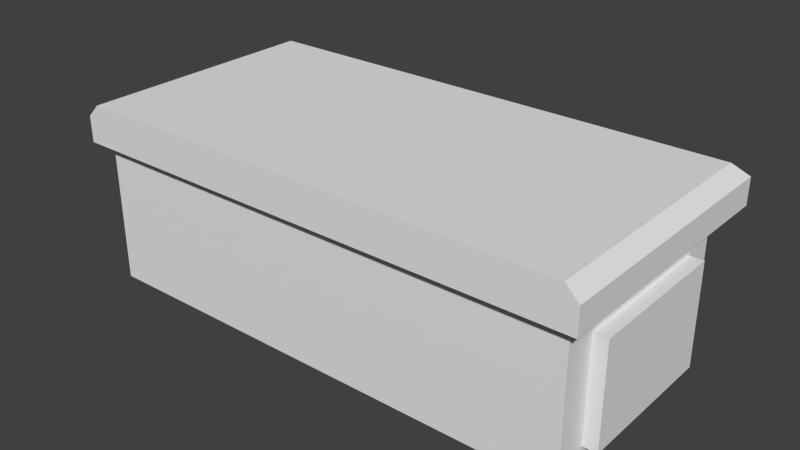 # Source: BigDesk.blend  (saved by Blender 2.68.0; exported with 4.5.12 LTS)
import bpy
from mathutils import Matrix  # noqa: F401  (used for matrix-valued properties, if any)

bpy.ops.wm.read_factory_settings(use_empty=True)
scene = bpy.context.scene
scene.name = 'Scene'

# ---- collections
col_collection_1 = bpy.data.collections.new('Collection 1'); scene.collection.children.link(col_collection_1)

# ---- materials (node trees are filled in below, after node groups)
mat_material = bpy.data.materials.new('Material')
mat_material.alpha_threshold = 0.0
mat_material.use_transparent_shadow = False
mat_material.roughness = 0.5
mat_material.line_color = (0.0, 0.0, 0.0, 1.0)

# ---- material node trees

# ---- world
world_world = bpy.data.worlds.new('World'); scene.world = world_world
world_world.color = (0.05088, 0.05088, 0.05088)
world_world.use_sun_shadow = False
world_world.sun_shadow_jitter_overblur = 0.0
world_world.cycles.sampling_method = 'MANUAL'
world_world.cycles.sample_map_resolution = 256

# ---- meshes
me_cube = bpy.data.meshes.new('Cube')
me_cube.from_pydata([(2.0, 1.0, 1.1), (2.0, -1.0, 1.1), (-2.0, -1.0, 1.1), (-2.0, 1.0, 1.1), (2.0, 1.0, 1.3), (2.0, -1.0, 1.3), (-2.0, -1.0, 1.3), (-2.0, 1.0, 1.3), (-1.9, -1.0, 1.4), (-1.9, 0.9, 1.4), (1.9, 0.9, 1.4), (1.9, -1.0, 1.4), (1.1, 0.6, 5.96e-08), (1.1, 0.7, 5.96e-08), (1.9, 0.7, 5.96e-08), (1.9, -0.9, 5.96e-08), (1.1, 0.6, 1.1), (1.1, 0.7, 1.1), (1.9, 0.7, 1.1), (1.9, -0.9, 1.1), (1.3, 0.9, 5.96e-08), (1.7, 0.9, 5.96e-08), (1.3, 0.9, 1.1), (1.7, 0.9, 1.1), (-1.9, -0.9, 5.96e-08), (-1.9, 0.7, 5.96e-08), (-1.1, 0.7, 5.96e-08), (-1.1, 0.6, 5.96e-08), (-1.9, -0.9, 1.1), (-1.9, 0.7, 1.1), (-1.1, 0.7, 1.1), (-1.1, 0.6, 1.1), (-1.7, 0.9, 5.96e-08), (-1.3, 0.9, 5.96e-08), (-1.7, 0.9, 1.1), (-1.3, 0.9, 1.1), (0.88, 0.6, 0.31), (0.88, 0.6, 0.99), (-0.88, 0.6, 0.31), (-0.88, 0.6, 0.99), (0.88, 0.6887, 0.31), (0.88, 0.6887, 0.99), (-0.88, 0.6887, 0.31), (-0.88, 0.6887, 0.99), (1.9, 0.46, 0.165), (1.9, -0.66, 0.165), (1.9, 0.46, 0.935), (1.9, -0.66, 0.935), (2.004, -0.66, 0.935), (2.004, 0.46, 0.935), (2.004, -0.66, 0.165), (2.004, 0.46, 0.165), (-1.9, -0.66, 0.165), (-1.9, 0.46, 0.165), (-1.9, -0.66, 0.935), (-1.9, 0.46, 0.935), (-2.004, -0.66, 0.165), (-2.004, 0.46, 0.165), (-2.004, -0.66, 0.935), (-2.004, 0.46, 0.935)], [], [(0, 1, 2, 3), (8, 9, 7, 6), (0, 4, 5, 1), (1, 5, 6, 2), (2, 6, 7, 3), (4, 0, 3, 7), (10, 11, 5, 4), (8, 11, 10, 9), (5, 11, 8, 6), (10, 4, 7, 9), (16, 17, 13, 12), (15, 14, 44, 45), (22, 23, 21, 20), (18, 14, 21, 23), (22, 20, 13, 17), (24, 28, 54, 52), (30, 31, 27, 26), (12, 27, 38, 36), (19, 28, 24, 15), (37, 39, 31, 16), (34, 35, 33, 32), (30, 26, 33, 35), (34, 32, 25, 29), (36, 38, 42, 40), (36, 37, 16, 12), (39, 38, 27, 31), (40, 42, 43, 41), (40, 41, 37, 36), (43, 42, 38, 39), (41, 43, 39, 37), (52, 54, 58, 56), (46, 44, 14, 18), (18, 19, 47, 46), (19, 15, 45, 47), (55, 53, 57, 59), (58, 59, 57, 56), (49, 48, 50, 51), (49, 51, 44, 46), (45, 44, 51, 50), (28, 29, 55, 54), (29, 25, 53, 55), (25, 24, 52, 53), (47, 45, 50, 48), (54, 55, 59, 58), (53, 52, 56, 57), (46, 47, 48, 49)])
_uv = me_cube.uv_layers.new(name='UVMap')
_uv.uv.foreach_set('vector', [0.5381, 0.7685, 0.5382, 0.7242, 0.6269, 0.7244, 0.6268, 0.7687, 0.6612, 0.8054, 0.6239, 0.7769, 0.6251, 0.7732, 0.6633, 0.8026, 0.5381, 0.7685, 0.5397, 0.7737, 0.5021, 0.8039, 0.4983, 0.7992, 0.06507, 0.01437, 0.06507, 0.01437, 0.06507, 0.01437, 0.06507, 0.01437, 0.6663, 0.7987, 0.6633, 0.8026, 0.6251, 0.7732, 0.6268, 0.7687, 0.5397, 0.7737, 0.5381, 0.7685, 0.6268, 0.7687, 0.6251, 0.7732, 0.5409, 0.7769, 0.5043, 0.8067, 0.5021, 0.8039, 0.5397, 0.7737, 0.6239, 0.8184, 0.5409, 0.8184, 0.5409, 0.7769, 0.6239, 0.7769, 0.06507, 0.01437, 0.06507, 0.01437, 0.06507, 0.01437, 0.06507, 0.01437, 0.5409, 0.7769, 0.5397, 0.7737, 0.6251, 0.7732, 0.6239, 0.7769, 0.5605, 0.7216, 0.5583, 0.7216, 0.5583, 0.6971, 0.5605, 0.6971, 0.5011, 0.6971, 0.5368, 0.6971, 0.5314, 0.7008, 0.5064, 0.7008, 0.552, 0.7216, 0.5431, 0.7216, 0.5431, 0.6971, 0.552, 0.6971, 0.5368, 0.7216, 0.5368, 0.6971, 0.5431, 0.6971, 0.5431, 0.7216, 0.552, 0.7216, 0.552, 0.6971, 0.5583, 0.6971, 0.5583, 0.7216, 0.669, 0.6971, 0.669, 0.7216, 0.6637, 0.7179, 0.6637, 0.7008, 0.6118, 0.7216, 0.6096, 0.7216, 0.6096, 0.6971, 0.6118, 0.6971, 0.5605, 0.6971, 0.6096, 0.6971, 0.6047, 0.704, 0.5654, 0.704, 0.06507, 0.01437, 0.06507, 0.01437, 0.06507, 0.01437, 0.06507, 0.01437, 0.5654, 0.7192, 0.6047, 0.7192, 0.6096, 0.7216, 0.5605, 0.7216, 0.627, 0.7216, 0.6181, 0.7216, 0.6181, 0.6971, 0.627, 0.6971, 0.6118, 0.7216, 0.6118, 0.6971, 0.6181, 0.6971, 0.6181, 0.7216, 0.627, 0.7216, 0.627, 0.6971, 0.6333, 0.6971, 0.6333, 0.7216, 0.5093, 0.7664, 0.5093, 0.7271, 0.5113, 0.7271, 0.5113, 0.7664, 0.5654, 0.704, 0.5654, 0.7192, 0.5605, 0.7216, 0.5605, 0.6971, 0.6047, 0.7192, 0.6047, 0.704, 0.6096, 0.6971, 0.6096, 0.7216, 0.5113, 0.7664, 0.5113, 0.7271, 0.5265, 0.7271, 0.5265, 0.7664, 0.5113, 0.7664, 0.5265, 0.7664, 0.5265, 0.7683, 0.5113, 0.7683, 0.5265, 0.7271, 0.5113, 0.7271, 0.5113, 0.7251, 0.5265, 0.7251, 0.5265, 0.7664, 0.5265, 0.7271, 0.5284, 0.7271, 0.5284, 0.7664, 0.6653, 0.7512, 0.6653, 0.7683, 0.663, 0.7683, 0.663, 0.7512, 0.5314, 0.7179, 0.5314, 0.7008, 0.5368, 0.6971, 0.5368, 0.7216, 0.5368, 0.7216, 0.5011, 0.7216, 0.5064, 0.7179, 0.5314, 0.7179, 0.5011, 0.7216, 0.5011, 0.6971, 0.5064, 0.7008, 0.5064, 0.7179, 0.6357, 0.7683, 0.6357, 0.7512, 0.6381, 0.7512, 0.6381, 0.7683, 0.663, 0.7683, 0.6381, 0.7683, 0.6381, 0.7512, 0.663, 0.7512, 0.638, 0.7267, 0.6629, 0.7267, 0.6629, 0.7439, 0.638, 0.7439, 0.638, 0.7267, 0.638, 0.7439, 0.6357, 0.7439, 0.6357, 0.7267, 0.6629, 0.7462, 0.638, 0.7462, 0.638, 0.7439, 0.6629, 0.7439, 0.669, 0.7216, 0.6333, 0.7216, 0.6387, 0.7179, 0.6637, 0.7179, 0.6333, 0.7216, 0.6333, 0.6971, 0.6387, 0.7008, 0.6387, 0.7179, 0.6333, 0.6971, 0.669, 0.6971, 0.6637, 0.7008, 0.6387, 0.7008, 0.6653, 0.7267, 0.6653, 0.7439, 0.6629, 0.7439, 0.6629, 0.7267, 0.663, 0.7707, 0.6381, 0.7707, 0.6381, 0.7683, 0.663, 0.7683, 0.6381, 0.7489, 0.663, 0.7489, 0.663, 0.7512, 0.6381, 0.7512, 0.638, 0.7244, 0.6629, 0.7244, 0.6629, 0.7267, 0.638, 0.7267])
me_cube.materials.append(mat_material)
me_cube.use_remesh_preserve_volume = False
me_cube.use_remesh_preserve_attributes = False
me_cube.use_mirror_vertex_groups = False
me_cube.update()

# ---- objects
ob_cube = bpy.data.objects.new('Cube', me_cube)

# ---- transforms, parenting, visibility, modifiers, constraints
ob_cube.location = (0.0, 0.0, 0.0)
ob_cube.lock_rotations_4d = False
ob_cube.empty_display_type = 'ARROWS'
ob_cube.lineart.crease_threshold = 0.0

# ---- collection membership
col_collection_1.objects.link(ob_cube)

# ---- scene / render settings (as saved in the file)
scene.frame_start = 1; scene.frame_end = 250; scene.frame_set(1)
scene.render.engine = 'BLENDER_EEVEE_NEXT'
scene.render.image_settings.color_mode = 'RGB'
scene.render.image_settings.compression = 90
scene.render.resolution_percentage = 50
scene.render.dither_intensity = 0.0
scene.render.bake_margin = 2
scene.render.bake_bias = 0.0
scene.cycles.use_denoising = False
scene.cycles.samples = 10
scene.cycles.sampling_pattern = 'TABULATED_SOBOL'
scene.cycles.light_sampling_threshold = 0.0
scene.cycles.use_adaptive_sampling = False
scene.cycles.use_light_tree = False
scene.cycles.blur_glossy = 0.0
scene.cycles.volume_bounces = 1
scene.cycles.pixel_filter_type = 'GAUSSIAN'
scene.cycles.sample_clamp_indirect = 0.0
scene.view_settings.view_transform = 'Standard'
bpy.context.view_layer.update()

# ---- added for rendering (the .blend has no active camera and no usable light): camera, sun
cam_auto = bpy.data.cameras.new('AutoCamera')
cam_auto.lens = 50.0
cam_auto.sensor_width = 36.0
cam_auto.clip_end = 1000.0
ob_auto_camera = bpy.data.objects.new('AutoCamera', cam_auto)
scene.collection.objects.link(ob_auto_camera)
ob_auto_camera.location = (4.34192, -5.21031, 4.17354)
ob_auto_camera.rotation_euler = (1.09748, -7.21219e-08, 0.694738)
scene.camera = ob_auto_camera
light_auto_sun = bpy.data.lights.new('AutoSun', 'SUN')
light_auto_sun.energy = 3.0
light_auto_sun.angle = 0.0523599
ob_auto_sun = bpy.data.objects.new('AutoSun', light_auto_sun)
scene.collection.objects.link(ob_auto_sun)
ob_auto_sun.rotation_euler = (0.872665, 0.174533, 0.523599)
bpy.context.view_layer.update()
